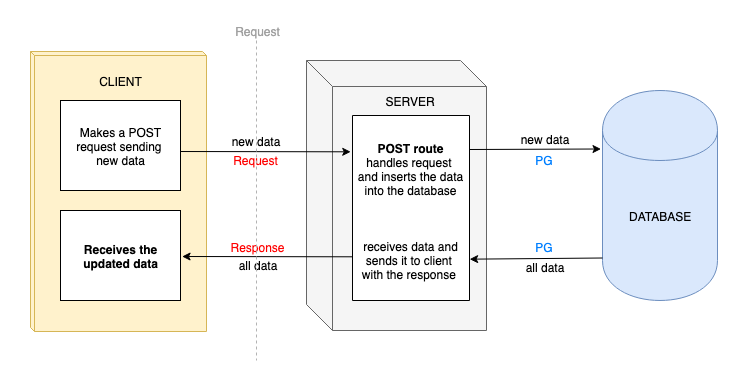

The diagram above was exported from draw.io. Its source (the exported page's mxGraphModel, read from the mxfile embedded in the PNG):
<mxGraphModel dx="887" dy="1648" grid="1" gridSize="10" guides="1" tooltips="1" connect="1" arrows="1" fold="1" page="1" pageScale="1" pageWidth="850" pageHeight="1100" background="#ffffff" math="0" shadow="0">
  <root>
    <mxCell id="0" />
    <mxCell id="1" parent="0" />
    <mxCell id="44" value="" style="rounded=0;whiteSpace=wrap;html=1;strokeColor=none;" parent="1" vertex="1">
      <mxGeometry x="220" y="-30" width="740" height="380" as="geometry" />
    </mxCell>
    <mxCell id="59" value="" style="shape=cube;whiteSpace=wrap;html=1;boundedLbl=1;fontColor=#FF0000;fillColor=#fff2cc;strokeColor=#d6b656;size=4;" parent="1" vertex="1">
      <mxGeometry x="250" y="21" width="176" height="280" as="geometry" />
    </mxCell>
    <mxCell id="3" value="Makes a POST request sending &lt;br&gt;new data&lt;br&gt;" style="rounded=0;whiteSpace=wrap;html=1;fillColor=#ffffff;strokeColor=#000000;" parent="1" vertex="1">
      <mxGeometry x="280" y="70" width="120" height="90" as="geometry" />
    </mxCell>
    <mxCell id="5" value="DATABASE" style="shape=cylinder;whiteSpace=wrap;html=1;boundedLbl=1;fillColor=#dae8fc;strokeColor=#6c8ebf;" parent="1" vertex="1">
      <mxGeometry x="822" y="60" width="115" height="210" as="geometry" />
    </mxCell>
    <mxCell id="8" value="" style="shape=cube;whiteSpace=wrap;html=1;boundedLbl=1;fillColor=#f5f5f5;strokeColor=#666666;size=26;" parent="1" vertex="1">
      <mxGeometry x="526" y="30" width="180" height="270" as="geometry" />
    </mxCell>
    <mxCell id="12" value="new data" style="text;html=1;strokeColor=none;fillColor=none;align=center;verticalAlign=middle;whiteSpace=wrap;rounded=0;labelBackgroundColor=#FFFFFF;" parent="1" vertex="1">
      <mxGeometry x="430" y="100.5" width="90" height="20" as="geometry" />
    </mxCell>
    <mxCell id="7" value="&lt;b&gt;POST route&lt;/b&gt;&lt;br&gt;handles request &lt;br&gt;and&amp;nbsp;inserts the data into the database&lt;br&gt;&lt;br&gt;&lt;br&gt;&lt;br&gt;receives data and sends it to client&amp;nbsp;&lt;br&gt;with the response&amp;nbsp;&lt;br&gt;" style="rounded=0;whiteSpace=wrap;html=1;fillColor=#ffffff;strokeColor=#000000;direction=south;" parent="1" vertex="1">
      <mxGeometry x="572" y="85" width="117" height="185" as="geometry" />
    </mxCell>
    <mxCell id="13" value="SERVER" style="text;html=1;strokeColor=none;fillColor=none;align=center;verticalAlign=middle;whiteSpace=wrap;rounded=0;" parent="1" vertex="1">
      <mxGeometry x="610" y="60" width="40" height="20" as="geometry" />
    </mxCell>
    <mxCell id="15" value="CLIENT" style="text;html=1;strokeColor=none;fillColor=none;align=center;verticalAlign=middle;whiteSpace=wrap;rounded=0;" parent="1" vertex="1">
      <mxGeometry x="320" y="40" width="40" height="20" as="geometry" />
    </mxCell>
    <mxCell id="18" value="new data" style="text;html=1;strokeColor=none;fillColor=none;align=center;verticalAlign=middle;whiteSpace=wrap;rounded=0;" parent="1" vertex="1">
      <mxGeometry x="718.5" y="98" width="90" height="20" as="geometry" />
    </mxCell>
    <mxCell id="20" value="all data" style="text;html=1;strokeColor=none;fillColor=none;align=center;verticalAlign=middle;whiteSpace=wrap;rounded=0;" parent="1" vertex="1">
      <mxGeometry x="719" y="226" width="90" height="20" as="geometry" />
    </mxCell>
    <mxCell id="25" value="all data" style="text;html=1;strokeColor=none;fillColor=none;align=center;verticalAlign=middle;whiteSpace=wrap;rounded=0;" parent="1" vertex="1">
      <mxGeometry x="431.5" y="224" width="90" height="20" as="geometry" />
    </mxCell>
    <mxCell id="38" value="" style="endArrow=classic;html=1;exitX=1;exitY=0.398;exitPerimeter=0;" parent="1" edge="1">
      <mxGeometry width="50" height="50" relative="1" as="geometry">
        <mxPoint x="400.0689655172414" y="121.01724137931035" as="sourcePoint" />
        <mxPoint x="570.2241379310344" y="121.31034482758628" as="targetPoint" />
      </mxGeometry>
    </mxCell>
    <mxCell id="39" value="" style="endArrow=classic;html=1;exitX=1;exitY=0.398;exitPerimeter=0;" parent="1" edge="1">
      <mxGeometry width="50" height="50" relative="1" as="geometry">
        <mxPoint x="571.7241379310344" y="226.31034482758633" as="sourcePoint" />
        <mxPoint x="401.5689655172414" y="226.01724137931035" as="targetPoint" />
      </mxGeometry>
    </mxCell>
    <mxCell id="42" value="" style="endArrow=classic;html=1;" parent="1" edge="1">
      <mxGeometry width="50" height="50" relative="1" as="geometry">
        <mxPoint x="688.5" y="119" as="sourcePoint" />
        <mxPoint x="820.5" y="118.5" as="targetPoint" />
      </mxGeometry>
    </mxCell>
    <mxCell id="43" value="" style="endArrow=classic;html=1;exitX=1;exitY=0.5;entryX=0.615;entryY=-0.005;entryPerimeter=0;" parent="1" edge="1">
      <mxGeometry width="50" height="50" relative="1" as="geometry">
        <mxPoint x="822" y="227.5" as="sourcePoint" />
        <mxPoint x="689.166666666667" y="228.66666666666674" as="targetPoint" />
      </mxGeometry>
    </mxCell>
    <mxCell id="45" value="&lt;b&gt;Receives the updated data&lt;/b&gt;&lt;br&gt;" style="rounded=0;whiteSpace=wrap;html=1;fillColor=#ffffff;strokeColor=#000000;" parent="1" vertex="1">
      <mxGeometry x="280" y="180" width="120" height="90" as="geometry" />
    </mxCell>
    <mxCell id="56" value="Request" style="text;html=1;strokeColor=none;fillColor=none;align=center;verticalAlign=middle;whiteSpace=wrap;rounded=0;fontColor=#FF0000;labelBackgroundColor=#ffffff;" parent="1" vertex="1">
      <mxGeometry x="455" y="119.5" width="40" height="20" as="geometry" />
    </mxCell>
    <mxCell id="57" value="Response" style="text;html=1;strokeColor=none;fillColor=none;align=center;verticalAlign=middle;whiteSpace=wrap;rounded=0;fontColor=#FF0000;" parent="1" vertex="1">
      <mxGeometry x="456.5" y="206" width="40" height="20" as="geometry" />
    </mxCell>
    <mxCell id="62" value="&lt;font color=&quot;#007fff&quot;&gt;PG&lt;/font&gt;" style="text;html=1;strokeColor=none;fillColor=none;align=center;verticalAlign=middle;whiteSpace=wrap;rounded=0;fontColor=#FF0000;" parent="1" vertex="1">
      <mxGeometry x="743.5" y="119.5" width="40" height="20" as="geometry" />
    </mxCell>
    <mxCell id="63" value="&lt;font color=&quot;#007fff&quot;&gt;PG&lt;/font&gt;" style="text;html=1;strokeColor=none;fillColor=none;align=center;verticalAlign=middle;whiteSpace=wrap;rounded=0;fontColor=#FF0000;" parent="1" vertex="1">
      <mxGeometry x="743.5" y="206" width="40" height="20" as="geometry" />
    </mxCell>
    <mxCell id="64" value="" style="endArrow=none;dashed=1;html=1;strokeColor=#B3B3B3;strokeWidth=1;fontColor=#000000;" parent="1" edge="1">
      <mxGeometry width="50" height="50" relative="1" as="geometry">
        <mxPoint x="476" y="10" as="sourcePoint" />
        <mxPoint x="476" y="330" as="targetPoint" />
      </mxGeometry>
    </mxCell>
    <mxCell id="66" value="Request" style="text;html=1;strokeColor=none;fillColor=none;align=center;verticalAlign=middle;whiteSpace=wrap;rounded=0;fontColor=#A1A1A1;" parent="1" vertex="1">
      <mxGeometry x="456.5" y="-10" width="40" height="20" as="geometry" />
    </mxCell>
  </root>
</mxGraphModel>